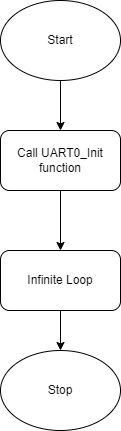

The diagram above was exported from draw.io. Its source (the exported page's mxGraphModel, read from the mxfile embedded in the PNG):
<mxGraphModel dx="1290" dy="557" grid="1" gridSize="10" guides="1" tooltips="1" connect="1" arrows="1" fold="1" page="1" pageScale="1" pageWidth="850" pageHeight="1100" math="0" shadow="0">
  <root>
    <mxCell id="0" />
    <mxCell id="1" parent="0" />
    <mxCell id="6mXtE9efPldu-TeRnj9u-8" value="" style="edgeStyle=orthogonalEdgeStyle;rounded=0;orthogonalLoop=1;jettySize=auto;html=1;" edge="1" parent="1" source="6mXtE9efPldu-TeRnj9u-1" target="6mXtE9efPldu-TeRnj9u-2">
      <mxGeometry relative="1" as="geometry" />
    </mxCell>
    <mxCell id="6mXtE9efPldu-TeRnj9u-1" value="Start" style="ellipse;whiteSpace=wrap;html=1;" vertex="1" parent="1">
      <mxGeometry x="365" y="40" width="120" height="80" as="geometry" />
    </mxCell>
    <mxCell id="6mXtE9efPldu-TeRnj9u-9" value="" style="edgeStyle=orthogonalEdgeStyle;rounded=0;orthogonalLoop=1;jettySize=auto;html=1;" edge="1" parent="1" source="6mXtE9efPldu-TeRnj9u-2" target="6mXtE9efPldu-TeRnj9u-3">
      <mxGeometry relative="1" as="geometry" />
    </mxCell>
    <mxCell id="6mXtE9efPldu-TeRnj9u-2" value="Call&amp;nbsp;UART0_Init function" style="rounded=1;whiteSpace=wrap;html=1;" vertex="1" parent="1">
      <mxGeometry x="365" y="170" width="120" height="60" as="geometry" />
    </mxCell>
    <mxCell id="6mXtE9efPldu-TeRnj9u-10" value="" style="edgeStyle=orthogonalEdgeStyle;rounded=0;orthogonalLoop=1;jettySize=auto;html=1;" edge="1" parent="1" source="6mXtE9efPldu-TeRnj9u-3" target="6mXtE9efPldu-TeRnj9u-7">
      <mxGeometry relative="1" as="geometry" />
    </mxCell>
    <mxCell id="6mXtE9efPldu-TeRnj9u-3" value="Infinite Loop" style="rounded=1;whiteSpace=wrap;html=1;" vertex="1" parent="1">
      <mxGeometry x="365" y="290" width="120" height="60" as="geometry" />
    </mxCell>
    <mxCell id="6mXtE9efPldu-TeRnj9u-7" value="Stop" style="ellipse;whiteSpace=wrap;html=1;" vertex="1" parent="1">
      <mxGeometry x="365" y="390" width="120" height="80" as="geometry" />
    </mxCell>
  </root>
</mxGraphModel>